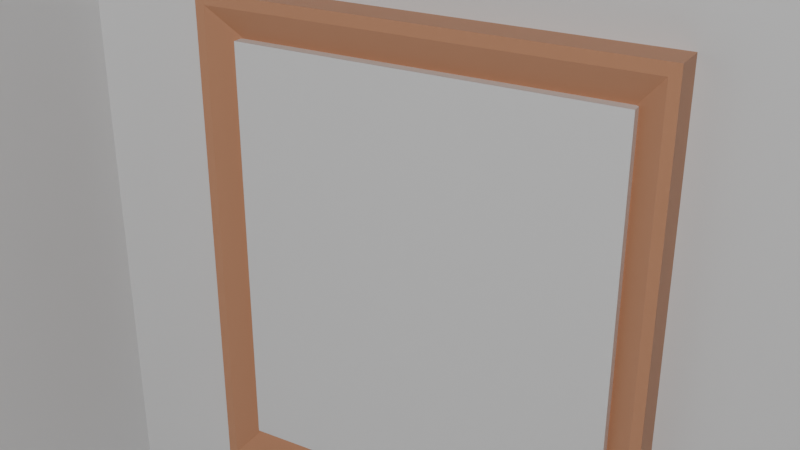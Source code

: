 # Source: colored_window.blend  (saved by Blender 4.0.36; exported with 4.5.12 LTS)
import bpy
from mathutils import Matrix  # noqa: F401  (used for matrix-valued properties, if any)

bpy.ops.wm.read_factory_settings(use_empty=True)
scene = bpy.context.scene
scene.name = 'Scene'

# ---- collections
col_collection = bpy.data.collections.new('Collection'); scene.collection.children.link(col_collection)
col_window = bpy.data.collections.new('Window'); scene.collection.children.link(col_window)

# ---- materials (node trees are filled in below, after node groups)
mat_material = bpy.data.materials.new('Material')
mat_material.alpha_threshold = 0.0
mat_material.use_transparent_shadow = False
mat_material.roughness = 0.5
mat_material.line_color = (0.0, 0.0, 0.0, 1.0)
mat_windows = bpy.data.materials.new('windows')
mat_windows.use_transparent_shadow = False
mat_glass = bpy.data.materials.new('Glass')
mat_glass.use_transparent_shadow = False
mat_glass.use_raytrace_refraction = True
mat_glass.use_screen_refraction = True
mat_glass.thickness_mode = 'SLAB'

# ---- material node trees
mat_material.use_nodes = True; mat_material.node_tree.nodes.clear()
_N = mat_material.node_tree.nodes; _L = mat_material.node_tree.links
n0 = _N.new('ShaderNodeOutputMaterial'); n0.name = 'Material Output'; n0.location = (300, 300)
n1 = _N.new('ShaderNodeBsdfPrincipled'); n1.name = 'Principled BSDF'; n1.location = (10, 300)
n1.inputs[3].default_value = 1.45
_L.new(n1.outputs[0], n0.inputs[0])
n0.is_active_output = True
mat_windows.use_nodes = True; mat_windows.node_tree.nodes.clear()
_N = mat_windows.node_tree.nodes; _L = mat_windows.node_tree.links
n0 = _N.new('ShaderNodeBsdfPrincipled'); n0.name = 'Principled BSDF'; n0.location = (10, 300)
n0.inputs[0].default_value = (0.5776, 0.2747, 0.15, 1.0)
n0.inputs[3].default_value = 1.45
n1 = _N.new('ShaderNodeOutputMaterial'); n1.name = 'Material Output'; n1.location = (300, 300)
_L.new(n0.outputs[0], n1.inputs[0])
n1.is_active_output = True
mat_glass.use_nodes = True; mat_glass.node_tree.nodes.clear()
_N = mat_glass.node_tree.nodes; _L = mat_glass.node_tree.links
n0 = _N.new('ShaderNodeBsdfPrincipled'); n0.name = 'Principled BSDF'; n0.location = (10, 300)
n0.inputs[3].default_value = 1.45
n0.inputs[18].default_value = 1.0
n1 = _N.new('ShaderNodeOutputMaterial'); n1.name = 'Material Output'; n1.location = (300, 300)
n2 = _N.new('ShaderNodeValue'); n2.name = 'Value'; n2.location = (300, 140)
n2.outputs[0].default_value = 0.0
_L.new(n0.outputs[0], n1.inputs[0])
_L.new(n2.outputs[0], n1.inputs[3])
n1.is_active_output = True

# ---- world
world_world = bpy.data.worlds.new('World'); scene.world = world_world
world_world.use_nodes = True; world_world.node_tree.nodes.clear()
_N = world_world.node_tree.nodes; _L = world_world.node_tree.links
n0 = _N.new('ShaderNodeOutputWorld'); n0.name = 'World Output'; n0.location = (300, 300)
n1 = _N.new('ShaderNodeBackground'); n1.name = 'Background'; n1.location = (10, 300)
n1.inputs[0].default_value = (0.05088, 0.05088, 0.05088, 1.0)
_L.new(n1.outputs[0], n0.inputs[0])
n0.is_active_output = True
world_world.color = (0.05088, 0.05088, 0.05088)
world_world.use_sun_shadow = False
world_world.sun_shadow_jitter_overblur = 0.0

# ---- cameras
cam_camera = bpy.data.cameras.new('Camera')
cam_camera.clip_end = 100.0
cam_camera.ortho_scale = 7.314

# ---- lights
light_light = bpy.data.lights.new('Light', 'POINT')
light_light.transmission_factor = 0.0
light_light.use_soft_falloff = False
light_light.energy = 1000.0
light_light.shadow_soft_size = 0.1
light_light.shadow_maximum_resolution = 0.006
light_light.use_absolute_resolution = True
light_point = bpy.data.lights.new('Point', 'POINT')
light_point.transmission_factor = 0.0
light_point.use_soft_falloff = False
light_point.shadow_maximum_resolution = 0.006
light_point.use_absolute_resolution = True

# ---- meshes
me_cube = bpy.data.meshes.new('Cube')
me_cube.from_pydata([(1.0, 1.0, 1.0), (1.0, 1.0, -1.0), (1.0, -1.0, 1.0), (1.0, -1.0, -1.0), (-1.0, 1.0, 1.0), (-1.0, 1.0, -1.0), (-1.0, -1.0, 1.0), (-1.0, -1.0, -1.0)], [], [(0, 4, 6, 2), (3, 2, 6, 7), (7, 6, 4, 5), (5, 1, 3, 7), (1, 0, 2, 3), (5, 4, 0, 1)])
_uv = me_cube.uv_layers.new(name='UVMap')
_uv.uv.foreach_set('vector', [0.625, 0.5, 0.875, 0.5, 0.875, 0.75, 0.625, 0.75, 0.375, 0.75, 0.625, 0.75, 0.625, 1.0, 0.375, 1.0, 0.375, 0.0, 0.625, 0.0, 0.625, 0.25, 0.375, 0.25, 0.125, 0.5, 0.375, 0.5, 0.375, 0.75, 0.125, 0.75, 0.375, 0.5, 0.625, 0.5, 0.625, 0.75, 0.375, 0.75, 0.375, 0.25, 0.625, 0.25, 0.625, 0.5, 0.375, 0.5])
me_cube.materials.append(mat_material)
me_cube.use_mirror_vertex_groups = False
me_cube.update()
me_mini_room_br = bpy.data.meshes.new('mini_room_BR')
me_mini_room_br.from_pydata([(-2.291, -1.909, 2.062), (-2.291, -1.909, 5.786), (-2.291, 2.291, 5.786), (-2.291, 2.291, 2.062), (1.909, 2.291, 5.786), (1.909, 2.291, 2.062), (-2.272, 2.253, 1.857), (1.909, 2.253, 1.857), (1.909, -1.909, 1.857), (-2.272, -1.909, 1.857), (-2.187, 2.168, 1.586), (1.909, 2.253, 2.062), (-2.272, -1.909, 2.062), (-1.909, -1.909, 2.419), (-1.909, 1.909, 2.419), (-1.909, 1.909, 5.786), (-1.909, -1.909, 5.786), (1.909, 1.909, 2.419), (1.909, 1.909, 5.786), (-1.89, 1.871, 2.214), (-1.89, -1.909, 2.214), (1.909, -1.909, 2.214), (1.909, 1.871, 2.214), (1.909, 1.871, 2.419), (-1.89, 1.871, 2.419), (-1.89, -1.909, 2.419), (0.5869, 1.502, 2.495), (0.5869, 1.502, 2.577), (0.5869, 1.564, 2.577), (0.5869, 1.564, 2.495), (1.617, 1.564, 2.495), (1.617, 1.564, 2.577), (1.683, 1.564, 2.577), (1.683, 1.564, 2.495), (1.683, -0.4086, 2.495), (1.683, -0.4086, 2.577), (1.683, -0.4701, 2.577), (1.683, -0.4701, 2.495), (0.6487, -0.4701, 2.495), (0.6487, -0.4701, 2.577), (0.5869, -0.4701, 2.577), (0.5869, -0.4701, 2.495), (1.683, 1.564, 2.262), (1.617, 1.564, 2.262), (1.637, 1.423, 2.577), (1.637, 1.48, 2.577), (1.637, 1.48, 2.67), (1.637, 1.423, 2.67), (0.6322, 1.423, 2.577), (0.6322, 1.48, 2.577), (1.683, 1.564, 3.126), (1.637, 1.48, 3.126), (1.637, -0.3289, 2.577), (1.637, -0.3858, 2.577), (0.6891, -0.3858, 2.577), (0.6322, -0.3858, 2.577), (1.577, 1.48, 3.126), (1.617, 1.564, 3.126), (0.6487, 1.564, 2.577), (0.5869, 1.564, 3.126), (0.6487, 1.564, 3.126), (0.6322, 1.48, 3.126), (1.577, 1.48, 2.577), (1.66, 0.7526, 2.678), (1.66, 0.7526, 2.678), (1.654, 0.7526, 2.665), (1.654, 0.7526, 2.577), (1.66, 0.7526, 2.577), (1.637, 0.7526, 2.577), (1.637, 1.047, 2.577), (1.654, 1.047, 2.577), (0.6322, 1.047, 2.67), (0.6322, 1.047, 2.577), (0.6322, 1.058, 2.577), (0.6322, 1.058, 2.67), (0.6891, 1.48, 2.577), (0.6322, 1.48, 2.67), (0.6891, 1.48, 2.67), (0.6322, 1.423, 2.67), (0.6891, 1.423, 2.67), (0.6891, 1.047, 2.67), (1.683, 1.093, 2.577), (1.683, 1.502, 2.577), (0.6322, 0.7526, 2.577), (0.5869, 1.093, 2.577), (0.5869, 0.7711, 2.577), (1.654, -0.3595, 2.577), (1.654, -0.3595, 2.665), (1.617, 1.502, 2.495), (1.683, 1.502, 2.495), (1.683, 1.093, 2.495), (1.617, 1.093, 2.495), (0.5869, 0.7711, 2.495), (0.5869, 1.093, 2.495), (0.5869, -0.4086, 2.495), (0.5869, -0.4086, 2.577), (0.6151, 0.7526, 2.577), (0.6151, -0.3595, 2.577), (0.6151, -0.3595, 2.665), (0.6151, 0.7526, 2.665), (0.6322, -0.3289, 2.577), (0.6151, 1.047, 2.577), (0.6092, 1.058, 2.577), (1.683, 0.7711, 2.577), (1.683, 0.7711, 2.495), (1.617, 0.7711, 2.495), (0.6092, 0.7526, 2.678), (0.6092, 0.7526, 2.678), (0.6464, 0.7526, 2.676), (1.623, 0.7526, 2.676), (1.598, 0.7526, 2.678), (0.6685, 0.7526, 2.678), (0.6464, -0.3595, 2.676), (1.623, -0.3595, 2.676), (1.637, -0.3858, 2.577), (0.6092, 0.7526, 2.577), (0.6322, -0.3858, 2.577), (1.637, 1.058, 2.577), (1.66, 1.058, 2.577), (0.6464, -0.4176, 2.577), (1.623, -0.4176, 2.577), (1.623, -0.4176, 2.665), (0.6464, -0.4176, 2.665), (0.6058, 0.7536, 2.577), (0.6027, 0.7566, 2.577), (0.6002, 0.7613, 2.577), (0.5986, 0.7672, 2.577), (0.5981, 0.7738, 2.577), (0.5981, 1.058, 2.577), (0.6062, 1.064, 2.577), (1.671, 0.7526, 2.682), (1.671, 0.7526, 2.678), (1.671, 0.7526, 2.577), (0.6322, 1.079, 2.577), (0.6322, 1.079, 2.67), (1.671, 1.079, 2.577), (1.598, 0.7526, 2.678), (1.637, 1.058, 2.67), (1.637, 1.079, 2.67), (1.637, 1.079, 2.577), (1.637, 1.047, 2.67), (0.6891, 1.058, 2.67), (1.671, 1.079, 2.682), (1.671, 1.058, 2.682), (1.671, 0.7738, 2.682), (0.6695, 1.058, 2.682), (0.6095, 1.058, 2.682), (0.6095, 0.7738, 2.682), (0.6695, 0.7738, 2.682), (0.5981, 0.7738, 2.678), (0.5981, 1.058, 2.678), (1.671, 1.079, 2.678), (0.6095, 1.079, 2.577), (1.66, 1.079, 2.678), (0.6891, 1.079, 2.67), (0.6095, 0.7526, 2.678), (1.338, 1.133, 2.659), (1.362, 1.177, 2.659), (1.362, 1.133, 2.668), (1.363, 1.153, 2.727), (1.364, 1.154, 2.727), (1.364, 1.155, 2.727), (1.001, 1.411, 2.687), (0.9074, 1.411, 2.687), (0.9074, 1.411, 2.695), (1.001, 1.411, 2.711), (0.9074, 1.133, 2.668), (0.9074, 1.175, 2.66), (0.9304, 1.133, 2.66), (0.9055, 1.374, 2.727), (0.9054, 1.373, 2.727), (0.9065, 1.374, 2.727), (0.8973, 1.392, 2.687), (0.8973, 1.392, 2.697), (1.135, 1.117, 2.687), (1.267, 1.117, 2.687), (1.267, 1.117, 2.711), (1.135, 1.117, 2.7), (1.001, 1.373, 2.743), (1.135, 1.363, 2.745), (1.001, 1.373, 2.743), (1.135, 1.383, 2.734), (1.135, 1.255, 2.656), (1.135, 1.272, 2.656), (1.001, 1.272, 2.656), (1.001, 1.255, 2.656), (1.362, 1.255, 2.656), (1.362, 1.272, 2.656), (1.308, 1.272, 2.656), (1.308, 1.255, 2.656), (1.227, 1.255, 2.656), (1.227, 1.272, 2.656), (0.9074, 1.352, 2.66), (1.001, 1.352, 2.66), (1.001, 1.394, 2.668), (0.9074, 1.394, 2.668), (1.001, 1.155, 2.743), (1.135, 1.145, 2.734), (1.001, 1.154, 2.743), (1.135, 1.164, 2.745), (0.9054, 1.155, 2.727), (0.9055, 1.154, 2.727), (1.135, 1.411, 2.687), (1.135, 1.411, 2.7), (1.135, 1.255, 2.761), (1.001, 1.255, 2.759), (1.001, 1.272, 2.759), (1.135, 1.272, 2.761), (1.001, 1.134, 2.668), (1.135, 1.134, 2.668), (1.135, 1.175, 2.66), (1.001, 1.175, 2.66), (1.362, 1.411, 2.687), (1.267, 1.411, 2.687), (1.267, 1.411, 2.711), (1.362, 1.411, 2.695), (0.8973, 1.272, 2.66), (0.8973, 1.255, 2.66), (0.9074, 1.255, 2.656), (0.9074, 1.272, 2.656), (1.362, 1.117, 2.695), (1.362, 1.117, 2.687), (1.372, 1.135, 2.687), (1.372, 1.135, 2.697), (0.9035, 1.272, 2.742), (0.9035, 1.255, 2.742), (0.8899, 1.255, 2.735), (0.8899, 1.272, 2.735), (1.267, 1.373, 2.743), (1.364, 1.374, 2.727), (1.364, 1.373, 2.727), (1.267, 1.373, 2.743), (1.267, 1.155, 2.743), (1.267, 1.154, 2.743), (1.362, 1.35, 2.659), (1.338, 1.394, 2.659), (1.362, 1.394, 2.668), (1.402, 1.272, 2.687), (1.402, 1.255, 2.687), (1.402, 1.255, 2.706), (1.402, 1.272, 2.706), (1.366, 1.255, 2.742), (1.366, 1.272, 2.742), (1.379, 1.272, 2.735), (1.379, 1.255, 2.735), (1.267, 1.255, 2.759), (1.267, 1.272, 2.759), (1.135, 1.353, 2.66), (1.135, 1.394, 2.668), (1.372, 1.255, 2.66), (1.372, 1.272, 2.66), (1.276, 1.134, 2.668), (1.267, 1.177, 2.659), (0.9074, 1.117, 2.687), (1.001, 1.117, 2.687), (1.001, 1.117, 2.711), (0.9074, 1.117, 2.695), (0.8669, 1.255, 2.687), (0.8669, 1.272, 2.687), (0.8669, 1.272, 2.706), (0.8669, 1.255, 2.706), (1.267, 1.351, 2.659), (1.258, 1.394, 2.668), (1.258, 1.134, 2.668), (1.276, 1.394, 2.668), (0.9304, 1.394, 2.66), (0.8973, 1.135, 2.697), (0.8973, 1.135, 2.687), (1.363, 1.374, 2.727), (0.9065, 1.153, 2.727), (1.372, 1.392, 2.697), (1.372, 1.392, 2.687), (0.6095, 1.079, 2.678), (1.671, 0.7738, 2.581), (1.671, 1.058, 2.581), (1.671, 1.058, 2.678), (1.671, 0.7738, 2.678), (1.653, -0.3775, 2.577), (1.648, -0.3937, 2.577), (1.641, -0.4065, 2.577), (1.633, -0.4148, 2.577), (0.6367, -0.4148, 2.577), (0.628, -0.4065, 2.577), (0.6211, -0.3937, 2.577), (0.6166, -0.3775, 2.577), (1.633, 0.7526, 2.676), (1.641, 0.7526, 2.674), (1.648, 0.7526, 2.671), (1.653, 0.7526, 2.668), (1.653, -0.3595, 2.668), (1.651, -0.3779, 2.668), (1.653, -0.3775, 2.665), (1.648, -0.3595, 2.671), (1.647, -0.3773, 2.671), (1.641, -0.3595, 2.674), (1.641, -0.3774, 2.673), (1.647, -0.3929, 2.668), (1.648, -0.3937, 2.665), (1.644, -0.3902, 2.671), (1.64, -0.3902, 2.672), (1.623, -0.3775, 2.676), (1.633, -0.378, 2.675), (1.633, -0.3595, 2.676), (1.623, -0.3937, 2.674), (1.633, -0.3929, 2.673), (1.623, -0.4065, 2.671), (1.633, -0.4036, 2.671), (1.64, -0.3981, 2.671), (1.633, -0.4148, 2.665), (1.633, -0.4114, 2.668), (1.623, -0.4148, 2.668), (1.641, -0.4065, 2.665), (1.641, -0.4036, 2.668), (0.6367, -0.3595, 2.676), (0.6364, -0.3779, 2.675), (0.6464, -0.3775, 2.676), (0.628, -0.3595, 2.674), (0.6284, -0.3773, 2.673), (0.6211, -0.3595, 2.671), (0.6227, -0.3774, 2.671), (0.6368, -0.3929, 2.673), (0.6464, -0.3937, 2.674), (0.6298, -0.3902, 2.672), (0.6256, -0.3902, 2.671), (0.6166, -0.3775, 2.665), (0.6185, -0.378, 2.668), (0.6166, -0.3595, 2.668), (0.6211, -0.3937, 2.665), (0.6226, -0.3929, 2.668), (0.628, -0.4065, 2.665), (0.6284, -0.4036, 2.668), (0.6298, -0.3981, 2.671), (0.6464, -0.4148, 2.668), (0.6365, -0.4114, 2.668), (0.6367, -0.4148, 2.665), (0.6464, -0.4065, 2.671), (0.6368, -0.4036, 2.671), (0.6166, 0.7526, 2.668), (0.6211, 0.7526, 2.671), (0.628, 0.7526, 2.674), (0.6367, 0.7526, 2.676), (1.577, -0.3858, 2.577), (1.663, 1.078, 2.679), (1.667, 1.075, 2.681), (1.671, 1.064, 2.682), (1.669, 1.07, 2.681), (0.6095, 1.064, 2.682), (0.6059, 1.065, 2.682), (0.606, 1.058, 2.682), (0.6095, 1.07, 2.681), (0.606, 1.07, 2.681), (0.6095, 1.075, 2.681), (0.606, 1.074, 2.68), (0.603, 1.064, 2.681), (0.6028, 1.058, 2.681), (0.6035, 1.069, 2.681), (0.6035, 1.072, 2.68), (0.606, 1.078, 2.678), (0.6059, 1.077, 2.679), (0.6095, 1.078, 2.679), (0.6028, 1.075, 2.678), (0.603, 1.074, 2.679), (0.6003, 1.07, 2.678), (0.6009, 1.07, 2.679), (0.6019, 1.069, 2.68), (0.5987, 1.058, 2.679), (0.5993, 1.064, 2.679), (0.5987, 1.064, 2.678), (0.6003, 1.058, 2.681), (0.6009, 1.064, 2.68), (0.5987, 1.064, 2.577), (0.6003, 1.07, 2.577), (0.6028, 1.075, 2.577), (0.606, 1.078, 2.577), (0.606, 0.7738, 2.682), (0.6059, 0.7671, 2.682), (0.6095, 0.7672, 2.682), (0.6028, 0.7738, 2.681), (0.603, 0.7673, 2.681), (0.6003, 0.7738, 2.681), (0.6009, 0.7673, 2.68), (0.606, 0.7616, 2.681), (0.6095, 0.7613, 2.681), (0.6035, 0.7626, 2.681), (0.6019, 0.7626, 2.68), (0.5987, 0.7672, 2.678), (0.5993, 0.767, 2.679), (0.5987, 0.7738, 2.679), (0.6003, 0.7613, 2.678), (0.6009, 0.7616, 2.679), (0.6028, 0.7566, 2.678), (0.603, 0.7577, 2.679), (0.6035, 0.7597, 2.68), (0.6095, 0.7536, 2.679), (0.6059, 0.7548, 2.679), (0.606, 0.7536, 2.678), (0.6095, 0.7566, 2.681), (0.606, 0.7577, 2.68), (1.671, 0.7672, 2.682), (1.669, 0.7613, 2.681), (1.664, 0.7536, 2.679), (1.667, 0.7566, 2.681), (1.608, 1.058, 2.682), (1.608, 1.064, 2.682), (1.606, 1.07, 2.681), (1.604, 1.075, 2.681), (1.601, 1.078, 2.679), (1.597, 1.079, 2.678), (1.601, 0.7536, 2.679), (1.604, 0.7566, 2.681), (1.606, 0.7613, 2.681), (1.608, 0.7672, 2.682), (1.608, 0.7738, 2.682), (1.671, 1.076, 2.682), (1.671, 1.075, 2.578), (1.671, 1.073, 2.681), (1.671, 1.07, 2.579), (1.671, 1.068, 2.68), (1.671, 1.066, 2.58), (1.671, 1.063, 2.679), (1.671, 1.062, 2.581), (1.671, 0.7695, 2.581), (1.671, 0.7653, 2.58), (1.671, 0.761, 2.579), (1.671, 0.7568, 2.578), (1.671, 0.7568, 2.681), (1.671, 0.761, 2.681), (1.671, 0.7653, 2.68), (1.671, 0.7695, 2.679), (0.6689, 1.079, 2.678), (1.381, 1.37, 2.687), (1.378, 1.371, 2.681), (1.368, 1.396, 2.681), (1.39, 1.343, 2.687), (1.387, 1.344, 2.681), (1.397, 1.313, 2.687), (1.393, 1.315, 2.681), (1.373, 1.372, 2.675), (1.362, 1.399, 2.675), (1.382, 1.344, 2.675), (1.389, 1.315, 2.675), (1.401, 1.255, 2.681), (1.398, 1.285, 2.681), (1.401, 1.283, 2.687), (1.397, 1.255, 2.675), (1.393, 1.285, 2.675), (1.39, 1.255, 2.67), (1.387, 1.286, 2.669), (1.382, 1.315, 2.669), (1.368, 1.283, 2.659), (1.378, 1.285, 2.664), (1.381, 1.255, 2.664), (1.362, 1.314, 2.659), (1.373, 1.315, 2.664), (1.354, 1.344, 2.658), (1.365, 1.344, 2.664), (1.375, 1.344, 2.669), (1.346, 1.398, 2.664), (1.356, 1.372, 2.664), (1.346, 1.372, 2.659), (1.354, 1.4, 2.669), (1.365, 1.372, 2.669), (0.888, 1.255, 2.664), (0.8917, 1.285, 2.664), (0.9014, 1.283, 2.659), (0.8795, 1.255, 2.67), (0.8826, 1.286, 2.669), (0.8728, 1.255, 2.675), (0.8759, 1.285, 2.675), (0.8966, 1.315, 2.664), (0.9073, 1.314, 2.659), (0.8869, 1.315, 2.669), (0.88, 1.315, 2.675), (0.8685, 1.283, 2.687), (0.8717, 1.285, 2.681), (0.8685, 1.255, 2.681), (0.8728, 1.313, 2.687), (0.8758, 1.315, 2.681), (0.8795, 1.343, 2.687), (0.8826, 1.343, 2.681), (0.8869, 1.344, 2.675), (0.9014, 1.396, 2.681), (0.8917, 1.371, 2.681), (0.888, 1.37, 2.687), (0.9073, 1.399, 2.675), (0.8966, 1.372, 2.675), (0.9146, 1.4, 2.669), (0.9036, 1.372, 2.669), (0.8939, 1.344, 2.669), (0.9226, 1.372, 2.659), (0.9127, 1.372, 2.664), (0.9226, 1.398, 2.664), (0.9146, 1.344, 2.659), (0.9036, 1.344, 2.664), (0.9014, 1.244, 2.659), (0.8917, 1.243, 2.664), (0.888, 1.272, 2.664), (0.9073, 1.214, 2.659), (0.8966, 1.213, 2.664), (0.9146, 1.183, 2.659), (0.9036, 1.184, 2.664), (0.8826, 1.242, 2.67), (0.8795, 1.272, 2.67), (0.8869, 1.212, 2.669), (0.8939, 1.183, 2.669), (0.9226, 1.13, 2.664), (0.9127, 1.156, 2.664), (0.9226, 1.155, 2.659), (0.9146, 1.128, 2.669), (0.9036, 1.155, 2.669), (0.9073, 1.128, 2.675), (0.8966, 1.156, 2.675), (0.8869, 1.184, 2.675), (0.888, 1.157, 2.687), (0.8917, 1.157, 2.681), (0.9014, 1.131, 2.681), (0.8795, 1.184, 2.687), (0.8826, 1.184, 2.681), (0.8728, 1.214, 2.687), (0.8759, 1.213, 2.681), (0.88, 1.212, 2.675), (0.8685, 1.272, 2.681), (0.8717, 1.243, 2.681), (0.8685, 1.245, 2.687), (0.8728, 1.272, 2.675), (0.8758, 1.242, 2.675), (1.381, 1.272, 2.664), (1.378, 1.243, 2.664), (1.368, 1.244, 2.659), (1.39, 1.272, 2.67), (1.387, 1.242, 2.669), (1.397, 1.272, 2.675), (1.393, 1.242, 2.675), (1.373, 1.213, 2.664), (1.362, 1.214, 2.659), (1.382, 1.212, 2.669), (1.389, 1.212, 2.675), (1.401, 1.245, 2.687), (1.398, 1.243, 2.681), (1.401, 1.272, 2.681), (1.397, 1.214, 2.687), (1.393, 1.213, 2.681), (1.39, 1.184, 2.687), (1.387, 1.184, 2.681), (1.382, 1.184, 2.675), (1.368, 1.131, 2.681), (1.378, 1.157, 2.681), (1.381, 1.157, 2.687), (1.362, 1.128, 2.675), (1.373, 1.156, 2.675), (1.354, 1.128, 2.669), (1.365, 1.155, 2.669), (1.375, 1.183, 2.669), (1.346, 1.155, 2.659), (1.356, 1.156, 2.664), (1.346, 1.129, 2.664), (1.354, 1.183, 2.658), (1.365, 1.183, 2.664), (0.8829, 1.272, 2.73), (0.8839, 1.244, 2.729), (0.8901, 1.245, 2.734), (0.8764, 1.272, 2.724), (0.878, 1.243, 2.723), (0.8713, 1.272, 2.718), (0.8737, 1.243, 2.717), (0.8861, 1.216, 2.727), (0.892, 1.218, 2.733), (0.8807, 1.215, 2.722), (0.8769, 1.214, 2.716), (0.8685, 1.245, 2.704), (0.8709, 1.243, 2.711), (0.8681, 1.272, 2.711), (0.8728, 1.214, 2.703), (0.8745, 1.214, 2.709), (0.8795, 1.184, 2.701), (0.8806, 1.186, 2.708), (0.8824, 1.187, 2.714), (0.8979, 1.136, 2.703), (0.8889, 1.16, 2.705), (0.888, 1.157, 2.699), (0.8992, 1.139, 2.71), (0.8903, 1.163, 2.712), (0.9012, 1.143, 2.716), (0.8929, 1.165, 2.718), (0.8856, 1.189, 2.72), (0.9007, 1.169, 2.729), (0.8966, 1.168, 2.724), (0.9038, 1.148, 2.722), (0.8957, 1.191, 2.731), (0.8903, 1.19, 2.726), (0.8901, 1.282, 2.734), (0.8839, 1.284, 2.729), (0.8829, 1.255, 2.73), (0.892, 1.31, 2.733), (0.8861, 1.311, 2.727), (0.8957, 1.336, 2.731), (0.8904, 1.337, 2.726), (0.878, 1.285, 2.723), (0.8764, 1.255, 2.724), (0.8807, 1.313, 2.722), (0.8856, 1.339, 2.72), (0.9038, 1.38, 2.722), (0.8967, 1.359, 2.724), (0.9007, 1.358, 2.729), (0.9012, 1.385, 2.716), (0.8929, 1.362, 2.718), (0.8992, 1.389, 2.71), (0.8903, 1.365, 2.712), (0.8824, 1.34, 2.714), (0.888, 1.371, 2.699), (0.8889, 1.367, 2.705), (0.8979, 1.391, 2.703), (0.8795, 1.343, 2.701), (0.8806, 1.342, 2.708), (0.8728, 1.313, 2.703), (0.8746, 1.314, 2.709), (0.8769, 1.313, 2.716), (0.8681, 1.255, 2.711), (0.8709, 1.285, 2.711), (0.8685, 1.283, 2.704), (0.8713, 1.255, 2.718), (0.8736, 1.285, 2.717), (1.371, 1.391, 2.703), (1.38, 1.367, 2.705), (1.381, 1.371, 2.699), (1.37, 1.389, 2.71), (1.379, 1.365, 2.712), (1.368, 1.385, 2.716), (1.376, 1.362, 2.718), (1.389, 1.341, 2.707), (1.39, 1.343, 2.701), (1.387, 1.34, 2.714), (1.384, 1.339, 2.72), (1.369, 1.358, 2.729), (1.373, 1.36, 2.724), (1.366, 1.38, 2.722), (1.374, 1.336, 2.731), (1.379, 1.337, 2.726), (1.377, 1.31, 2.733), (1.383, 1.311, 2.727), (1.389, 1.313, 2.722), (1.386, 1.255, 2.73), (1.385, 1.284, 2.729), (1.379, 1.282, 2.734), (1.393, 1.255, 2.724), (1.391, 1.285, 2.723), (1.398, 1.255, 2.718), (1.396, 1.285, 2.717), (1.393, 1.313, 2.716), (1.401, 1.283, 2.704), (1.399, 1.284, 2.711), (1.401, 1.255, 2.711), (1.397, 1.313, 2.703), (1.395, 1.314, 2.709), (1.381, 1.157, 2.699), (1.381, 1.16, 2.705), (1.371, 1.136, 2.703), (1.39, 1.184, 2.701), (1.389, 1.186, 2.707), (1.397, 1.214, 2.703), (1.395, 1.214, 2.709), (1.379, 1.163, 2.712), (1.37, 1.139, 2.71), (1.387, 1.187, 2.714), (1.393, 1.214, 2.716), (1.401, 1.272, 2.711), (1.398, 1.243, 2.711), (1.401, 1.245, 2.704), (1.398, 1.272, 2.718), (1.396, 1.243, 2.717), (1.393, 1.272, 2.724), (1.391, 1.243, 2.723), (1.389, 1.215, 2.722), (1.379, 1.245, 2.734), (1.385, 1.244, 2.729), (1.386, 1.272, 2.73), (1.377, 1.218, 2.733), (1.383, 1.216, 2.727), (1.374, 1.191, 2.731), (1.379, 1.191, 2.726), (1.384, 1.189, 2.72), (1.366, 1.148, 2.722), (1.373, 1.168, 2.724), (1.369, 1.169, 2.729), (1.368, 1.143, 2.716), (1.376, 1.165, 2.718), (1.362, 1.408, 2.681), (1.362, 1.399, 2.675), (1.362, 1.386, 2.669), (1.362, 1.369, 2.664), (1.362, 1.283, 2.657), (1.362, 1.314, 2.659), (1.362, 1.344, 2.661), (1.362, 1.372, 2.664), (0.9074, 1.283, 2.657), (0.9074, 1.314, 2.659), (0.9074, 1.344, 2.661), (0.9074, 1.372, 2.664), (0.9074, 1.408, 2.681), (0.9074, 1.4, 2.675), (0.9074, 1.387, 2.669), (0.9074, 1.37, 2.664), (0.9074, 1.244, 2.657), (0.9074, 1.214, 2.659), (0.9074, 1.183, 2.661), (0.9074, 1.155, 2.664), (0.9074, 1.12, 2.681), (0.9074, 1.128, 2.675), (0.9074, 1.141, 2.669), (0.9074, 1.157, 2.664), (1.362, 1.244, 2.657), (1.362, 1.214, 2.659), (1.362, 1.183, 2.661), (1.362, 1.155, 2.664), (1.362, 1.12, 2.681), (1.362, 1.128, 2.675), (1.362, 1.142, 2.669), (1.362, 1.158, 2.664), (0.9036, 1.245, 2.742), (0.9039, 1.218, 2.739), (0.9043, 1.192, 2.736), (0.9049, 1.17, 2.732), (0.9073, 1.119, 2.701), (0.907, 1.124, 2.708), (0.9066, 1.133, 2.715), (0.906, 1.143, 2.722), (0.9036, 1.282, 2.742), (0.9039, 1.31, 2.739), (0.9043, 1.336, 2.736), (0.9049, 1.358, 2.732), (0.9073, 1.409, 2.701), (0.907, 1.403, 2.708), (0.9066, 1.395, 2.715), (0.906, 1.384, 2.722), (1.362, 1.409, 2.701), (1.362, 1.403, 2.708), (1.363, 1.395, 2.715), (1.363, 1.384, 2.721), (1.366, 1.282, 2.742), (1.365, 1.31, 2.739), (1.365, 1.336, 2.736), (1.364, 1.358, 2.732), (1.362, 1.119, 2.701), (1.362, 1.124, 2.708), (1.363, 1.133, 2.715), (1.363, 1.143, 2.721), (1.366, 1.245, 2.742), (1.365, 1.218, 2.739), (1.365, 1.192, 2.736), (1.364, 1.17, 2.732), (1.228, 1.283, 2.657), (1.306, 1.283, 2.657), (1.233, 1.314, 2.659), (1.302, 1.314, 2.659), (1.24, 1.344, 2.661), (1.295, 1.344, 2.661), (1.248, 1.372, 2.664), (1.286, 1.372, 2.664), (1.306, 1.244, 2.657), (1.228, 1.244, 2.657), (1.302, 1.214, 2.659), (1.233, 1.214, 2.659), (1.295, 1.183, 2.661), (1.24, 1.183, 2.661), (1.286, 1.156, 2.664), (1.248, 1.156, 2.664), (1.267, 1.408, 2.681), (1.267, 1.399, 2.675), (1.267, 1.386, 2.669), (1.267, 1.369, 2.664), (1.267, 1.12, 2.681), (1.267, 1.128, 2.675), (1.267, 1.142, 2.669), (1.267, 1.158, 2.664), (1.267, 1.282, 2.758), (1.267, 1.31, 2.756), (1.267, 1.336, 2.753), (1.267, 1.358, 2.748), (1.267, 1.409, 2.717), (1.267, 1.403, 2.724), (1.267, 1.395, 2.731), (1.267, 1.385, 2.738), (1.267, 1.119, 2.717), (1.267, 1.124, 2.724), (1.267, 1.132, 2.731), (1.267, 1.143, 2.738), (1.267, 1.245, 2.758), (1.267, 1.218, 2.756), (1.267, 1.192, 2.753), (1.267, 1.17, 2.748), (1.135, 1.408, 2.681), (1.001, 1.408, 2.681), (1.135, 1.4, 2.675), (1.001, 1.4, 2.675), (1.135, 1.387, 2.669), (1.001, 1.387, 2.669), (1.135, 1.371, 2.664), (1.001, 1.37, 2.664), (1.001, 1.283, 2.657), (1.135, 1.283, 2.657), (1.001, 1.314, 2.659), (1.135, 1.314, 2.659), (1.001, 1.344, 2.661), (1.135, 1.344, 2.661), (1.001, 1.372, 2.664), (1.135, 1.372, 2.664), (1.135, 1.244, 2.657), (1.001, 1.244, 2.657), (1.135, 1.214, 2.659), (1.001, 1.214, 2.659), (1.135, 1.183, 2.661), (1.001, 1.183, 2.661), (1.135, 1.156, 2.664), (1.001, 1.156, 2.664), (1.001, 1.12, 2.681), (1.135, 1.12, 2.681), (1.001, 1.128, 2.675), (1.135, 1.128, 2.675), (1.001, 1.141, 2.669), (1.135, 1.141, 2.669), (1.001, 1.157, 2.664), (1.135, 1.157, 2.664), (1.135, 1.282, 2.761), (1.001, 1.282, 2.758), (1.135, 1.308, 2.758), (1.001, 1.31, 2.756), (1.135, 1.332, 2.755), (1.001, 1.336, 2.753), (1.135, 1.351, 2.75), (1.001, 1.358, 2.748), (1.001, 1.409, 2.717), (1.135, 1.409, 2.706), (1.001, 1.403, 2.724), (1.135, 1.405, 2.713), (1.001, 1.395, 2.731), (1.135, 1.399, 2.721), (1.001, 1.385, 2.738), (1.135, 1.391, 2.728), (1.135, 1.118, 2.706), (1.001, 1.119, 2.717), (1.135, 1.122, 2.713), (1.001, 1.124, 2.724), (1.135, 1.128, 2.721), (1.001, 1.132, 2.731), (1.135, 1.136, 2.728), (1.001, 1.143, 2.738), (1.001, 1.245, 2.758), (1.135, 1.246, 2.761), (1.001, 1.218, 2.756), (1.135, 1.22, 2.758), (1.001, 1.192, 2.753), (1.135, 1.196, 2.755), (1.001, 1.17, 2.748), (1.135, 1.177, 2.75), (1.577, 1.079, 2.67), (0.6695, 0.7672, 2.682), (0.6694, 0.7613, 2.681), (0.6692, 0.7566, 2.681), (0.6691, 0.7536, 2.679), (0.6689, 0.7526, 2.678), (0.6691, 1.078, 2.679), (0.6692, 1.075, 2.681), (0.6694, 1.07, 2.681), (0.6695, 1.064, 2.682), (1.577, 1.058, 2.67), (1.577, 1.047, 2.67), (0.6487, 1.093, 2.495), (0.6487, 0.7711, 2.495), (0.6487, 1.502, 2.495), (1.577, 1.423, 2.67), (1.577, 1.48, 2.67), (0.6891, 1.48, 3.126), (1.617, -0.4701, 2.577), (0.6487, -0.4086, 2.495), (1.617, -0.4086, 2.495), (1.617, -0.4701, 2.495), (0.6487, 1.564, 2.495), (0.6487, 1.502, 2.262), (0.6487, 1.564, 2.262), (1.617, 1.502, 2.262), (1.683, 1.502, 2.262), (1.617, -0.4086, 2.262), (1.617, -0.4701, 2.262), (1.683, -0.4086, 2.262), (1.683, -0.4701, 2.262), (0.5869, -0.4086, 2.262), (0.6487, -0.4086, 2.262), (0.6487, -0.4701, 2.262), (0.5869, -0.4701, 2.262), (0.5869, 1.564, 2.262), (0.5869, 1.502, 2.262), (3.973, -0.2563, 3.959), (3.973, -0.2563, 4.0), (3.973, 0.2563, 4.0), (3.973, 0.2563, 3.959), (4.028, 0.2563, 4.0), (4.028, 0.2563, 3.959), (4.028, -0.2563, 4.0), (4.028, -0.2563, 3.959), (4.927, -0.2563, 3.959), (4.927, -0.2563, 4.0), (3.973, 0.2563, 2.0), (4.028, 0.2563, 2.0), (4.028, -0.2563, 2.0), (3.973, -0.2563, 2.0), (4.927, 0.2563, 3.959), (4.927, 0.2563, 4.0), (3.973, -0.2563, 1.999), (3.973, -0.2563, 2.04), (3.973, 0.2563, 2.04), (3.973, 0.2563, 1.999), (4.028, 0.2563, 2.04), (4.028, 0.2563, 1.999), (4.028, -0.2563, 2.04), (4.028, -0.2563, 1.999), (4.927, -0.2563, 1.999), (4.927, -0.2563, 2.04), (4.927, 0.2563, 1.999), (4.927, 0.2563, 2.04), (3.973, -0.2563, 3.023), (3.973, -0.2563, 3.063), (3.973, 0.2563, 3.063), (3.973, 0.2563, 3.023), (4.028, 0.2563, 3.063), (4.028, 0.2563, 3.023), (4.028, -0.2563, 3.063), (4.028, -0.2563, 3.023), (4.927, -0.2563, 3.023), (4.927, -0.2563, 3.063), (4.927, 0.2563, 3.023), (4.927, 0.2563, 3.063), (3.973, -0.2563, 3.483), (3.973, -0.2563, 3.523), (3.973, 0.2563, 3.523), (3.973, 0.2563, 3.483), (4.028, 0.2563, 3.523), (4.028, 0.2563, 3.483), (4.028, -0.2563, 3.523), (4.028, -0.2563, 3.483), (4.927, -0.2563, 3.483), (4.927, -0.2563, 3.523), (4.927, 0.2563, 3.483), (4.927, 0.2563, 3.523), (3.973, -0.2563, 2.523), (3.973, -0.2563, 2.564), (3.973, 0.2563, 2.564), (3.973, 0.2563, 2.523), (4.028, 0.2563, 2.564), (4.028, 0.2563, 2.523), (4.028, -0.2563, 2.564), (4.028, -0.2563, 2.523), (4.927, -0.2563, 2.523), (4.927, -0.2563, 2.564), (4.927, 0.2563, 2.523), (4.927, 0.2563, 2.564), (4.273, -0.2563, 2.0), (4.273, -0.2563, 4.0), (4.273, 0.2563, 4.0), (4.273, 0.2563, 2.0), (4.328, 0.2563, 4.0), (4.328, 0.2563, 2.0), (4.328, -0.2563, 4.0), (4.328, -0.2563, 2.0), (4.572, -0.2563, 2.0), (4.572, -0.2563, 4.0), (4.572, 0.2563, 4.0), (4.572, 0.2563, 2.0), (4.627, 0.2563, 4.0), (4.627, 0.2563, 2.0), (4.627, -0.2563, 4.0), (4.627, -0.2563, 2.0), (4.873, -0.2563, 2.0), (4.873, -0.2563, 4.0), (4.873, 0.2563, 4.0), (4.873, 0.2563, 2.0), (4.928, 0.2563, 4.0), (4.928, 0.2563, 2.0), (4.928, -0.2563, 4.0), (4.928, -0.2563, 2.0), (5.205, -0.2563, 2.938), (5.205, -0.2563, 2.978), (5.205, 0.2563, 2.978), (5.205, 0.2563, 2.938), (5.26, 0.2563, 2.978), (5.26, 0.2563, 2.938), (5.26, -0.2563, 2.978), (5.26, -0.2563, 2.938), (6.159, -0.2563, 2.938), (6.159, -0.2563, 2.978), (5.26, -0.2563, 2.001), (5.205, -0.2563, 2.001), (5.26, 0.2563, 2.001), (5.205, 0.2563, 2.001), (6.159, 0.2563, 2.938), (6.159, 0.2563, 2.978), (5.205, -0.2563, 2.001), (5.205, -0.2563, 2.042), (5.205, 0.2563, 2.042), (5.205, 0.2563, 2.001), (5.26, 0.2563, 2.042), (5.26, 0.2563, 2.001), (5.26, -0.2563, 2.042), (5.26, -0.2563, 2.001), (6.159, -0.2563, 2.001), (6.159, -0.2563, 2.042), (6.159, 0.2563, 2.001), (6.159, 0.2563, 2.042), (5.205, -0.2563, 2.461), (5.205, -0.2563, 2.502), (5.205, 0.2563, 2.502), (5.205, 0.2563, 2.461), (5.26, 0.2563, 2.502), (5.26, 0.2563, 2.461), (5.26, -0.2563, 2.502), (5.26, -0.2563, 2.461), (6.159, -0.2563, 2.461), (6.159, -0.2563, 2.502), (6.159, 0.2563, 2.461), (6.159, 0.2563, 2.502), (5.505, -0.2563, 2.001), (5.505, -0.2563, 2.978), (5.505, 0.2563, 2.978), (5.505, 0.2563, 2.001), (5.56, 0.2563, 2.978), (5.56, 0.2563, 2.001), (5.56, -0.2563, 2.978), (5.56, -0.2563, 2.001), (5.805, -0.2563, 2.001), (5.805, -0.2563, 2.978), (5.805, 0.2563, 2.978), (5.805, 0.2563, 2.001), (5.86, 0.2563, 2.978), (5.86, 0.2563, 2.001), (5.86, -0.2563, 2.978), (5.86, -0.2563, 2.001), (6.105, -0.2563, 2.0), (6.105, -0.2563, 2.978), (6.105, 0.2563, 2.978), (6.105, 0.2563, 2.0), (6.16, 0.2563, 2.978), (6.16, 0.2563, 2.0), (6.16, -0.2563, 2.978), (6.16, -0.2563, 2.0), (5.26, 0.2563, 2.001), (5.205, 0.2563, 2.001), (5.205, -0.2563, 2.001), (5.26, -0.2563, 2.001)], [], [(0, 1, 2), (0, 2, 3), (3, 2, 4), (3, 4, 5), (6, 7, 8), (6, 8, 9), (6, 10, 7), (10, 11, 7), (9, 12, 6), (12, 10, 6), (10, 3, 5), (10, 5, 11), (12, 0, 3), (12, 3, 10), (13, 14, 15), (13, 15, 16), (14, 17, 18), (14, 18, 15), (19, 20, 21), (19, 21, 22), (19, 22, 23), (19, 23, 24), (20, 19, 24), (20, 24, 25), (24, 23, 17), (24, 17, 14), (25, 24, 14), (25, 14, 13), (1, 0, 13), (1, 13, 16), (2, 1, 16), (2, 16, 15), (4, 2, 15), (4, 15, 18), (7, 11, 23), (7, 23, 22), (8, 7, 22), (8, 22, 21), (9, 8, 21), (9, 21, 20), (12, 9, 20), (12, 20, 25), (11, 5, 17), (11, 17, 23), (0, 12, 25), (0, 25, 13), (5, 4, 18), (5, 18, 17), (26, 27, 28), (26, 28, 29), (30, 31, 32), (30, 32, 33), (34, 35, 36), (34, 36, 37), (38, 39, 40), (38, 40, 41), (30, 33, 42), (30, 42, 43), (44, 45, 46), (44, 46, 47), (48, 49, 28), (48, 28, 27), (45, 32, 50), (45, 50, 51), (52, 53, 36), (52, 36, 35), (54, 55, 40), (54, 40, 39), (56, 51, 50), (56, 50, 57), (58, 28, 59), (58, 59, 60), (28, 49, 61), (28, 61, 59), (62, 45, 51), (62, 51, 56), (63, 64, 65), (65, 66, 67), (65, 67, 63), (68, 69, 70), (68, 70, 66), (71, 72, 73), (71, 73, 74), (75, 49, 76), (75, 76, 77), (48, 72, 71), (48, 71, 78), (79, 78, 71), (79, 71, 80), (44, 69, 81), (44, 81, 82), (83, 72, 84), (83, 84, 85), (86, 66, 65), (86, 65, 87), (88, 89, 90), (88, 90, 91), (89, 82, 81), (89, 81, 90), (92, 85, 84), (92, 84, 93), (94, 95, 85), (94, 85, 92), (96, 97, 98), (96, 98, 99), (100, 83, 85), (100, 85, 95), (72, 83, 96), (72, 96, 101), (72, 101, 102), (72, 102, 73), (69, 68, 103), (69, 103, 81), (91, 90, 104), (91, 104, 105), (90, 81, 103), (90, 103, 104), (106, 107, 108), (108, 109, 64), (64, 63, 110), (111, 106, 108), (64, 110, 111), (108, 64, 111), (109, 108, 112), (109, 112, 113), (114, 53, 52), (52, 68, 66), (66, 86, 114), (52, 66, 114), (101, 96, 115), (101, 115, 102), (96, 83, 100), (100, 55, 116), (116, 97, 96), (100, 116, 96), (70, 69, 117), (70, 117, 118), (119, 120, 121), (119, 121, 122), (123, 124, 125), (125, 126, 127), (127, 128, 129), (123, 125, 127), (127, 129, 102), (123, 127, 102), (102, 115, 123), (131, 132, 130), (74, 73, 133), (74, 133, 134), (67, 118, 135), (67, 135, 132), (110, 63, 136), (117, 137, 138), (117, 138, 139), (69, 140, 137), (69, 137, 117), (66, 70, 118), (66, 118, 67), (80, 71, 74), (80, 74, 141), (115, 96, 99), (99, 107, 106), (99, 106, 115), (142, 143, 144), (144, 130, 142), (145, 146, 147), (145, 147, 148), (128, 127, 149), (128, 149, 150), (151, 142, 135), (133, 73, 102), (102, 129, 152), (102, 152, 133), (135, 139, 138), (138, 153, 151), (138, 151, 135), (141, 74, 134), (141, 134, 154), (118, 117, 139), (118, 139, 135), (115, 106, 155), (156, 157, 158), (159, 160, 161), (162, 163, 164), (162, 164, 165), (166, 167, 168), (169, 170, 171), (164, 163, 172), (164, 172, 173), (174, 175, 176), (174, 176, 177), (178, 179, 180), (179, 181, 180), (182, 183, 184), (182, 184, 185), (186, 187, 188), (186, 188, 189), (190, 191, 183), (190, 183, 182), (192, 193, 194), (192, 194, 195), (196, 197, 198), (197, 199, 198), (200, 196, 198), (200, 198, 201), (202, 162, 165), (202, 165, 203), (204, 205, 206), (204, 206, 207), (208, 209, 210), (208, 210, 211), (212, 213, 214), (212, 214, 215), (216, 217, 218), (216, 218, 219), (166, 208, 211), (166, 211, 167), (220, 221, 222), (220, 222, 223), (224, 225, 226), (224, 226, 227), (169, 178, 180), (169, 180, 170), (228, 229, 230), (228, 230, 231), (232, 161, 160), (232, 160, 233), (191, 190, 189), (191, 189, 188), (185, 184, 219), (185, 219, 218), (234, 235, 236), (237, 238, 239), (237, 239, 240), (175, 221, 220), (175, 220, 176), (205, 225, 224), (205, 224, 206), (241, 242, 243), (241, 243, 244), (241, 245, 246), (241, 246, 242), (193, 247, 248), (193, 248, 194), (249, 250, 187), (249, 187, 186), (251, 158, 157), (251, 157, 252), (253, 254, 255), (253, 255, 256), (257, 258, 259), (257, 259, 260), (247, 261, 262), (247, 262, 248), (209, 263, 252), (209, 252, 210), (179, 228, 181), (228, 231, 181), (197, 232, 199), (232, 233, 199), (213, 202, 203), (213, 203, 214), (254, 174, 177), (254, 177, 255), (245, 204, 207), (245, 207, 246), (264, 262, 261), (252, 263, 251), (195, 265, 192), (253, 256, 266), (253, 266, 267), (230, 229, 268), (201, 269, 200), (212, 215, 270), (212, 270, 271), (134, 133, 152), (134, 152, 272), (67, 132, 131), (67, 131, 63), (273, 274, 275), (273, 275, 276), (86, 277, 114), (277, 278, 114), (278, 279, 114), (279, 280, 114), (280, 120, 114), (119, 281, 116), (281, 282, 116), (282, 283, 116), (283, 284, 116), (284, 97, 116), (109, 285, 64), (285, 286, 64), (286, 287, 64), (287, 288, 64), (288, 65, 64), (87, 289, 290), (87, 290, 291), (289, 292, 293), (289, 293, 290), (292, 294, 295), (292, 295, 293), (291, 290, 296), (291, 296, 297), (290, 293, 298), (290, 298, 296), (293, 295, 299), (293, 299, 298), (113, 300, 301), (113, 301, 302), (300, 303, 304), (300, 304, 301), (303, 305, 306), (303, 306, 304), (302, 301, 295), (302, 295, 294), (301, 304, 299), (301, 299, 295), (304, 306, 307), (304, 307, 299), (121, 308, 309), (121, 309, 310), (308, 311, 312), (308, 312, 309), (311, 297, 296), (311, 296, 312), (310, 309, 306), (310, 306, 305), (309, 312, 307), (309, 307, 306), (312, 296, 298), (312, 298, 307), (298, 299, 307), (112, 313, 314), (112, 314, 315), (313, 316, 317), (313, 317, 314), (316, 318, 319), (316, 319, 317), (315, 314, 320), (315, 320, 321), (314, 317, 322), (314, 322, 320), (317, 319, 323), (317, 323, 322), (98, 324, 325), (98, 325, 326), (324, 327, 328), (324, 328, 325), (327, 329, 330), (327, 330, 328), (326, 325, 319), (326, 319, 318), (325, 328, 323), (325, 323, 319), (328, 330, 331), (328, 331, 323), (122, 332, 333), (122, 333, 334), (332, 335, 336), (332, 336, 333), (335, 321, 320), (335, 320, 336), (334, 333, 330), (334, 330, 329), (333, 336, 331), (333, 331, 330), (336, 320, 322), (336, 322, 331), (322, 323, 331), (99, 337, 107), (337, 338, 107), (338, 339, 107), (339, 340, 107), (340, 108, 107), (109, 113, 302), (109, 302, 285), (285, 302, 294), (285, 294, 286), (286, 294, 292), (286, 292, 287), (287, 292, 289), (287, 289, 288), (288, 289, 87), (288, 87, 65), (113, 112, 315), (113, 315, 300), (300, 315, 321), (300, 321, 303), (303, 321, 335), (303, 335, 305), (305, 335, 332), (305, 332, 310), (310, 332, 122), (310, 122, 121), (121, 120, 280), (121, 280, 308), (308, 280, 279), (308, 279, 311), (311, 279, 278), (311, 278, 297), (297, 278, 277), (297, 277, 291), (291, 277, 86), (291, 86, 87), (119, 122, 334), (119, 334, 281), (281, 334, 329), (281, 329, 282), (282, 329, 327), (282, 327, 283), (283, 327, 324), (283, 324, 284), (284, 324, 98), (284, 98, 97), (112, 108, 340), (112, 340, 313), (313, 340, 339), (313, 339, 316), (316, 339, 338), (316, 338, 318), (318, 338, 337), (318, 337, 326), (326, 337, 99), (326, 99, 98), (116, 55, 54), (341, 53, 114), (116, 54, 341), (120, 119, 116), (341, 114, 120), (341, 120, 116), (151, 153, 342), (151, 342, 343), (143, 142, 151), (344, 143, 151), (151, 343, 345), (345, 344, 151), (146, 346, 347), (146, 347, 348), (346, 349, 350), (346, 350, 347), (349, 351, 352), (349, 352, 350), (348, 347, 353), (348, 353, 354), (347, 350, 355), (347, 355, 353), (350, 352, 356), (350, 356, 355), (272, 357, 358), (272, 358, 359), (357, 360, 361), (357, 361, 358), (360, 362, 363), (360, 363, 361), (359, 358, 352), (359, 352, 351), (358, 361, 356), (358, 356, 352), (361, 363, 364), (361, 364, 356), (150, 365, 366), (150, 366, 367), (365, 368, 369), (365, 369, 366), (368, 354, 353), (368, 353, 369), (367, 366, 363), (367, 363, 362), (366, 369, 364), (366, 364, 363), (369, 353, 355), (369, 355, 364), (355, 356, 364), (128, 370, 129), (370, 371, 129), (371, 372, 129), (372, 373, 129), (373, 152, 129), (147, 374, 375), (147, 375, 376), (374, 377, 378), (374, 378, 375), (377, 379, 380), (377, 380, 378), (376, 375, 381), (376, 381, 382), (375, 378, 383), (375, 383, 381), (378, 380, 384), (378, 384, 383), (149, 385, 386), (149, 386, 387), (385, 388, 389), (385, 389, 386), (388, 390, 391), (388, 391, 389), (387, 386, 380), (387, 380, 379), (386, 389, 384), (386, 384, 380), (389, 391, 392), (389, 392, 384), (155, 393, 394), (155, 394, 395), (393, 396, 397), (393, 397, 394), (396, 382, 381), (396, 381, 397), (395, 394, 391), (395, 391, 390), (394, 397, 392), (394, 392, 391), (397, 381, 383), (397, 383, 392), (383, 384, 392), (130, 144, 398), (130, 398, 399), (63, 131, 130), (400, 63, 130), (130, 399, 401), (401, 400, 130), (147, 146, 348), (147, 348, 374), (374, 348, 354), (374, 354, 377), (377, 354, 368), (377, 368, 379), (379, 368, 365), (379, 365, 387), (387, 365, 150), (387, 150, 149), (128, 150, 367), (128, 367, 370), (370, 367, 362), (370, 362, 371), (371, 362, 360), (371, 360, 372), (372, 360, 357), (372, 357, 373), (373, 357, 272), (373, 272, 152), (402, 143, 344), (402, 344, 403), (403, 344, 345), (403, 345, 404), (404, 345, 343), (404, 343, 405), (405, 343, 342), (405, 342, 406), (406, 342, 153), (406, 153, 407), (115, 155, 395), (115, 395, 123), (123, 395, 390), (123, 390, 124), (124, 390, 388), (124, 388, 125), (125, 388, 385), (125, 385, 126), (126, 385, 149), (126, 149, 127), (136, 63, 400), (136, 400, 408), (408, 400, 401), (408, 401, 409), (409, 401, 399), (409, 399, 410), (410, 399, 398), (410, 398, 411), (411, 398, 144), (411, 144, 412), (135, 142, 413), (135, 413, 414), (414, 413, 415), (414, 415, 416), (416, 415, 417), (416, 417, 418), (418, 417, 419), (418, 419, 420), (420, 419, 275), (420, 275, 274), (274, 273, 421), (274, 421, 420), (420, 421, 422), (420, 422, 418), (418, 422, 423), (418, 423, 416), (416, 423, 424), (416, 424, 414), (414, 424, 132), (414, 132, 135), (142, 130, 425), (142, 425, 413), (413, 425, 426), (413, 426, 415), (415, 426, 427), (415, 427, 417), (417, 427, 428), (417, 428, 419), (419, 428, 276), (419, 276, 275), (273, 276, 428), (273, 428, 421), (421, 428, 427), (421, 427, 422), (422, 427, 426), (422, 426, 423), (423, 426, 425), (423, 425, 424), (424, 425, 130), (424, 130, 132), (154, 134, 272), (154, 272, 429), (271, 430, 431), (271, 431, 432), (430, 433, 434), (430, 434, 431), (433, 435, 436), (433, 436, 434), (432, 431, 437), (432, 437, 438), (431, 434, 439), (431, 439, 437), (434, 436, 440), (434, 440, 439), (238, 441, 442), (238, 442, 443), (441, 444, 445), (441, 445, 442), (444, 446, 447), (444, 447, 445), (443, 442, 436), (443, 436, 435), (442, 445, 440), (442, 440, 436), (445, 447, 448), (445, 448, 440), (249, 449, 450), (249, 450, 451), (449, 452, 453), (449, 453, 450), (452, 454, 455), (452, 455, 453), (451, 450, 447), (451, 447, 446), (450, 453, 448), (450, 448, 447), (453, 455, 456), (453, 456, 448), (235, 457, 458), (235, 458, 459), (457, 460, 461), (457, 461, 458), (460, 438, 437), (460, 437, 461), (459, 458, 455), (459, 455, 454), (458, 461, 456), (458, 456, 455), (461, 437, 439), (461, 439, 456), (439, 440, 448), (439, 448, 456), (217, 462, 463), (217, 463, 464), (462, 465, 466), (462, 466, 463), (465, 467, 468), (465, 468, 466), (464, 463, 469), (464, 469, 470), (463, 466, 471), (463, 471, 469), (466, 468, 472), (466, 472, 471), (257, 473, 474), (257, 474, 475), (473, 476, 477), (473, 477, 474), (476, 478, 479), (476, 479, 477), (475, 474, 468), (475, 468, 467), (474, 477, 472), (474, 472, 468), (477, 479, 480), (477, 480, 472), (172, 481, 482), (172, 482, 483), (481, 484, 485), (481, 485, 482), (484, 486, 487), (484, 487, 485), (483, 482, 479), (483, 479, 478), (482, 485, 480), (482, 480, 479), (485, 487, 488), (485, 488, 480), (265, 489, 490), (265, 490, 491), (489, 492, 493), (489, 493, 490), (492, 470, 469), (492, 469, 493), (491, 490, 487), (491, 487, 486), (490, 493, 488), (490, 488, 487), (493, 469, 471), (493, 471, 488), (471, 472, 480), (471, 480, 488), (216, 494, 495), (216, 495, 496), (494, 497, 498), (494, 498, 495), (497, 499, 500), (497, 500, 498), (496, 495, 501), (496, 501, 502), (495, 498, 503), (495, 503, 501), (498, 500, 504), (498, 504, 503), (168, 505, 506), (168, 506, 507), (505, 508, 509), (505, 509, 506), (508, 510, 511), (508, 511, 509), (507, 506, 500), (507, 500, 499), (506, 509, 504), (506, 504, 500), (509, 511, 512), (509, 512, 504), (267, 513, 514), (267, 514, 515), (513, 516, 517), (513, 517, 514), (516, 518, 519), (516, 519, 517), (515, 514, 511), (515, 511, 510), (514, 517, 512), (514, 512, 511), (517, 519, 520), (517, 520, 512), (258, 521, 522), (258, 522, 523), (521, 524, 525), (521, 525, 522), (524, 502, 501), (524, 501, 525), (523, 522, 519), (523, 519, 518), (522, 525, 520), (522, 520, 519), (525, 501, 503), (525, 503, 520), (503, 504, 512), (503, 512, 520), (250, 526, 527), (250, 527, 528), (526, 529, 530), (526, 530, 527), (529, 531, 532), (529, 532, 530), (528, 527, 533), (528, 533, 534), (527, 530, 535), (527, 535, 533), (530, 532, 536), (530, 536, 535), (237, 537, 538), (237, 538, 539), (537, 540, 541), (537, 541, 538), (540, 542, 543), (540, 543, 541), (539, 538, 532), (539, 532, 531), (538, 541, 536), (538, 536, 532), (541, 543, 544), (541, 544, 536), (222, 545, 546), (222, 546, 547), (545, 548, 549), (545, 549, 546), (548, 550, 551), (548, 551, 549), (547, 546, 543), (547, 543, 542), (546, 549, 544), (546, 544, 543), (549, 551, 552), (549, 552, 544), (156, 553, 554), (156, 554, 555), (553, 556, 557), (553, 557, 554), (556, 534, 533), (556, 533, 557), (555, 554, 551), (555, 551, 550), (554, 557, 552), (554, 552, 551), (557, 533, 535), (557, 535, 552), (535, 536, 544), (535, 544, 552), (227, 558, 559), (227, 559, 560), (558, 561, 562), (558, 562, 559), (561, 563, 564), (561, 564, 562), (560, 559, 565), (560, 565, 566), (559, 562, 567), (559, 567, 565), (562, 564, 568), (562, 568, 567), (259, 569, 570), (259, 570, 571), (569, 572, 573), (569, 573, 570), (572, 574, 575), (572, 575, 573), (571, 570, 564), (571, 564, 563), (570, 573, 568), (570, 568, 564), (573, 575, 576), (573, 576, 568), (266, 577, 578), (266, 578, 579), (577, 580, 581), (577, 581, 578), (580, 582, 583), (580, 583, 581), (579, 578, 575), (579, 575, 574), (578, 581, 576), (578, 576, 575), (581, 583, 584), (581, 584, 576), (269, 585, 586), (269, 586, 587), (585, 588, 589), (585, 589, 586), (588, 566, 565), (588, 565, 589), (587, 586, 583), (587, 583, 582), (586, 589, 584), (586, 584, 583), (589, 565, 567), (589, 567, 584), (567, 568, 576), (567, 576, 584), (226, 590, 591), (226, 591, 592), (590, 593, 594), (590, 594, 591), (593, 595, 596), (593, 596, 594), (592, 591, 597), (592, 597, 598), (591, 594, 599), (591, 599, 597), (594, 596, 600), (594, 600, 599), (171, 601, 602), (171, 602, 603), (601, 604, 605), (601, 605, 602), (604, 606, 607), (604, 607, 605), (603, 602, 596), (603, 596, 595), (602, 605, 600), (602, 600, 596), (605, 607, 608), (605, 608, 600), (173, 609, 610), (173, 610, 611), (609, 612, 613), (609, 613, 610), (612, 614, 615), (612, 615, 613), (611, 610, 607), (611, 607, 606), (610, 613, 608), (610, 608, 607), (613, 615, 616), (613, 616, 608), (260, 617, 618), (260, 618, 619), (617, 620, 621), (617, 621, 618), (620, 598, 597), (620, 597, 621), (619, 618, 615), (619, 615, 614), (618, 621, 616), (618, 616, 615), (621, 597, 599), (621, 599, 616), (599, 600, 608), (599, 608, 616), (270, 622, 623), (270, 623, 624), (622, 625, 626), (622, 626, 623), (625, 627, 628), (625, 628, 626), (624, 623, 629), (624, 629, 630), (623, 626, 631), (623, 631, 629), (626, 628, 632), (626, 632, 631), (268, 633, 634), (268, 634, 635), (633, 636, 637), (633, 637, 634), (636, 638, 639), (636, 639, 637), (635, 634, 628), (635, 628, 627), (634, 637, 632), (634, 632, 628), (637, 639, 640), (637, 640, 632), (244, 641, 642), (244, 642, 643), (641, 644, 645), (641, 645, 642), (644, 646, 647), (644, 647, 645), (643, 642, 639), (643, 639, 638), (642, 645, 640), (642, 640, 639), (645, 647, 648), (645, 648, 640), (239, 649, 650), (239, 650, 651), (649, 652, 653), (649, 653, 650), (652, 630, 629), (652, 629, 653), (651, 650, 647), (651, 647, 646), (650, 653, 648), (650, 648, 647), (653, 629, 631), (653, 631, 648), (631, 632, 640), (631, 640, 648), (223, 654, 655), (223, 655, 656), (654, 657, 658), (654, 658, 655), (657, 659, 660), (657, 660, 658), (656, 655, 661), (656, 661, 662), (655, 658, 663), (655, 663, 661), (658, 660, 664), (658, 664, 663), (240, 665, 666), (240, 666, 667), (665, 668, 669), (665, 669, 666), (668, 670, 671), (668, 671, 669), (667, 666, 660), (667, 660, 659), (666, 669, 664), (666, 664, 660), (669, 671, 672), (669, 672, 664), (243, 673, 674), (243, 674, 675), (673, 676, 677), (673, 677, 674), (676, 678, 679), (676, 679, 677), (675, 674, 671), (675, 671, 670), (674, 677, 672), (674, 672, 671), (677, 679, 680), (677, 680, 672), (159, 681, 682), (159, 682, 683), (681, 684, 685), (681, 685, 682), (684, 662, 661), (684, 661, 685), (683, 682, 679), (683, 679, 678), (682, 685, 680), (682, 680, 679), (685, 661, 663), (685, 663, 680), (663, 664, 672), (663, 672, 680), (212, 271, 432), (212, 432, 686), (686, 432, 687), (432, 438, 687), (687, 438, 460), (687, 460, 688), (688, 460, 457), (688, 457, 689), (689, 457, 235), (689, 235, 234), (249, 186, 690), (249, 690, 449), (449, 690, 452), (690, 691, 452), (452, 691, 692), (452, 692, 454), (454, 692, 693), (454, 693, 459), (459, 693, 236), (459, 236, 235), (218, 217, 464), (218, 464, 694), (694, 464, 470), (694, 470, 695), (695, 470, 696), (470, 492, 696), (696, 492, 489), (696, 489, 697), (697, 489, 265), (697, 265, 195), (172, 163, 698), (172, 698, 481), (481, 698, 699), (481, 699, 484), (484, 699, 486), (699, 700, 486), (486, 700, 701), (486, 701, 491), (491, 701, 192), (491, 192, 265), (216, 219, 702), (216, 702, 494), (494, 702, 703), (494, 703, 497), (497, 703, 499), (703, 704, 499), (499, 704, 705), (499, 705, 507), (507, 705, 166), (507, 166, 168), (253, 267, 515), (253, 515, 706), (706, 515, 510), (706, 510, 707), (707, 510, 708), (510, 508, 708), (708, 508, 505), (708, 505, 709), (709, 505, 168), (709, 168, 167), (187, 250, 528), (187, 528, 710), (710, 528, 711), (528, 534, 711), (711, 534, 556), (711, 556, 712), (712, 556, 553), (712, 553, 713), (713, 553, 156), (713, 156, 158), (222, 221, 714), (222, 714, 545), (545, 714, 548), (714, 715, 548), (548, 715, 716), (548, 716, 550), (550, 716, 717), (550, 717, 555), (555, 717, 157), (555, 157, 156), (224, 227, 560), (224, 560, 718), (718, 560, 566), (718, 566, 719), (719, 566, 588), (719, 588, 720), (720, 588, 585), (720, 585, 721), (721, 585, 201), (585, 269, 201), (266, 256, 722), (266, 722, 577), (577, 722, 723), (577, 723, 580), (580, 723, 724), (580, 724, 582), (582, 724, 725), (582, 725, 587), (587, 725, 269), (725, 200, 269), (226, 225, 726), (226, 726, 590), (590, 726, 727), (590, 727, 593), (593, 727, 728), (593, 728, 595), (595, 728, 729), (595, 729, 603), (603, 729, 171), (729, 169, 171), (164, 173, 611), (164, 611, 730), (730, 611, 606), (730, 606, 731), (731, 606, 604), (731, 604, 732), (732, 604, 601), (732, 601, 733), (733, 601, 170), (601, 171, 170), (270, 215, 734), (270, 734, 622), (622, 734, 735), (622, 735, 625), (625, 735, 736), (625, 736, 627), (627, 736, 737), (627, 737, 635), (635, 737, 268), (737, 230, 268), (241, 244, 643), (241, 643, 738), (738, 643, 638), (738, 638, 739), (739, 638, 636), (739, 636, 740), (740, 636, 633), (740, 633, 741), (741, 633, 229), (633, 268, 229), (220, 223, 656), (220, 656, 742), (742, 656, 662), (742, 662, 743), (743, 662, 684), (743, 684, 744), (744, 684, 681), (744, 681, 745), (745, 681, 161), (681, 159, 161), (243, 242, 746), (243, 746, 673), (673, 746, 747), (673, 747, 676), (676, 747, 748), (676, 748, 678), (678, 748, 749), (678, 749, 683), (683, 749, 159), (749, 160, 159), (189, 190, 750), (189, 750, 751), (751, 750, 752), (751, 752, 753), (753, 752, 754), (753, 754, 755), (755, 754, 756), (755, 756, 757), (757, 756, 262), (757, 262, 264), (191, 188, 758), (191, 758, 759), (759, 758, 760), (759, 760, 761), (761, 760, 762), (761, 762, 763), (763, 762, 764), (763, 764, 765), (765, 764, 251), (765, 251, 263), (258, 257, 475), (258, 475, 521), (521, 475, 467), (521, 467, 524), (524, 467, 465), (524, 465, 502), (502, 465, 462), (502, 462, 496), (496, 462, 217), (496, 217, 216), (213, 212, 686), (213, 686, 766), (766, 686, 687), (766, 687, 767), (767, 687, 688), (767, 688, 768), (768, 688, 689), (768, 689, 769), (769, 689, 234), (769, 234, 261), (186, 189, 751), (186, 751, 690), (690, 751, 753), (690, 753, 691), (691, 753, 755), (691, 755, 692), (692, 755, 757), (692, 757, 693), (693, 757, 264), (693, 264, 236), (238, 237, 539), (238, 539, 441), (441, 539, 531), (441, 531, 444), (444, 531, 529), (444, 529, 446), (446, 529, 526), (446, 526, 451), (451, 526, 250), (451, 250, 249), (188, 187, 710), (188, 710, 758), (758, 710, 711), (758, 711, 760), (760, 711, 712), (760, 712, 762), (762, 712, 713), (762, 713, 764), (764, 713, 158), (764, 158, 251), (221, 175, 770), (221, 770, 714), (714, 770, 771), (714, 771, 715), (715, 771, 772), (715, 772, 716), (716, 772, 773), (716, 773, 717), (717, 773, 252), (717, 252, 157), (260, 259, 571), (260, 571, 617), (617, 571, 563), (617, 563, 620), (620, 563, 561), (620, 561, 598), (598, 561, 558), (598, 558, 592), (592, 558, 227), (592, 227, 226), (245, 241, 738), (245, 738, 774), (774, 738, 739), (774, 739, 775), (775, 739, 740), (775, 740, 776), (776, 740, 741), (776, 741, 777), (777, 741, 229), (777, 229, 228), (215, 214, 778), (215, 778, 734), (734, 778, 779), (734, 779, 735), (735, 779, 780), (735, 780, 736), (736, 780, 781), (736, 781, 737), (737, 781, 231), (737, 231, 230), (240, 239, 651), (240, 651, 665), (665, 651, 646), (665, 646, 668), (668, 646, 644), (668, 644, 670), (670, 644, 641), (670, 641, 675), (675, 641, 244), (675, 244, 243), (176, 220, 742), (176, 742, 782), (782, 742, 743), (782, 743, 783), (783, 743, 744), (783, 744, 784), (784, 744, 745), (784, 745, 785), (785, 745, 161), (785, 161, 232), (242, 246, 786), (242, 786, 746), (746, 786, 787), (746, 787, 747), (747, 787, 788), (747, 788, 748), (748, 788, 789), (748, 789, 749), (749, 789, 233), (749, 233, 160), (239, 238, 443), (239, 443, 649), (649, 443, 435), (649, 435, 652), (652, 435, 433), (652, 433, 630), (630, 433, 430), (630, 430, 624), (624, 430, 271), (624, 271, 270), (237, 240, 667), (237, 667, 537), (537, 667, 659), (537, 659, 540), (540, 659, 657), (540, 657, 542), (542, 657, 654), (542, 654, 547), (547, 654, 223), (547, 223, 222), (259, 258, 523), (259, 523, 569), (569, 523, 518), (569, 518, 572), (572, 518, 516), (572, 516, 574), (574, 516, 513), (574, 513, 579), (579, 513, 267), (579, 267, 266), (257, 260, 619), (257, 619, 473), (473, 619, 614), (473, 614, 476), (476, 614, 612), (476, 612, 478), (478, 612, 609), (478, 609, 483), (483, 609, 173), (483, 173, 172), (162, 202, 790), (162, 790, 791), (791, 790, 792), (791, 792, 793), (793, 792, 794), (793, 794, 795), (795, 794, 796), (795, 796, 797), (797, 796, 247), (797, 247, 193), (182, 185, 798), (182, 798, 799), (799, 798, 800), (799, 800, 801), (801, 800, 802), (801, 802, 803), (803, 802, 804), (803, 804, 805), (805, 804, 194), (805, 194, 248), (184, 183, 806), (184, 806, 807), (807, 806, 808), (807, 808, 809), (809, 808, 810), (809, 810, 811), (811, 810, 812), (811, 812, 813), (813, 812, 209), (813, 209, 208), (174, 254, 814), (174, 814, 815), (815, 814, 816), (815, 816, 817), (817, 816, 818), (817, 818, 819), (819, 818, 820), (819, 820, 821), (821, 820, 211), (821, 211, 210), (205, 204, 822), (205, 822, 823), (823, 822, 824), (823, 824, 825), (825, 824, 826), (825, 826, 827), (827, 826, 828), (827, 828, 829), (829, 828, 179), (829, 179, 178), (203, 165, 830), (203, 830, 831), (831, 830, 832), (831, 832, 833), (833, 832, 834), (833, 834, 835), (835, 834, 836), (835, 836, 837), (837, 836, 180), (837, 180, 181), (255, 177, 838), (255, 838, 839), (839, 838, 840), (839, 840, 841), (841, 840, 842), (841, 842, 843), (843, 842, 844), (843, 844, 845), (845, 844, 197), (845, 197, 196), (207, 206, 846), (207, 846, 847), (847, 846, 848), (847, 848, 849), (849, 848, 850), (849, 850, 851), (851, 850, 852), (851, 852, 853), (853, 852, 198), (853, 198, 199), (202, 213, 766), (202, 766, 790), (790, 766, 767), (790, 767, 792), (792, 767, 768), (792, 768, 794), (794, 768, 769), (794, 769, 796), (796, 769, 261), (796, 261, 247), (190, 182, 799), (190, 799, 750), (750, 799, 801), (750, 801, 752), (752, 801, 803), (752, 803, 754), (754, 803, 805), (754, 805, 756), (756, 805, 248), (756, 248, 262), (183, 191, 759), (183, 759, 806), (806, 759, 761), (806, 761, 808), (808, 761, 763), (808, 763, 810), (810, 763, 765), (810, 765, 812), (812, 765, 263), (812, 263, 209), (175, 174, 815), (175, 815, 770), (770, 815, 817), (770, 817, 771), (771, 817, 819), (771, 819, 772), (772, 819, 821), (772, 821, 773), (773, 821, 210), (773, 210, 252), (204, 245, 774), (204, 774, 822), (822, 774, 775), (822, 775, 824), (824, 775, 776), (824, 776, 826), (826, 776, 777), (826, 777, 828), (828, 777, 228), (828, 228, 179), (214, 203, 831), (214, 831, 778), (778, 831, 833), (778, 833, 779), (779, 833, 835), (779, 835, 780), (780, 835, 837), (780, 837, 781), (781, 837, 181), (781, 181, 231), (177, 176, 782), (177, 782, 838), (838, 782, 783), (838, 783, 840), (840, 783, 784), (840, 784, 842), (842, 784, 785), (842, 785, 844), (844, 785, 232), (844, 232, 197), (246, 207, 847), (246, 847, 786), (786, 847, 849), (786, 849, 787), (787, 849, 851), (787, 851, 788), (788, 851, 853), (788, 853, 789), (789, 853, 199), (789, 199, 233), (163, 162, 791), (163, 791, 698), (698, 791, 793), (698, 793, 699), (699, 793, 795), (699, 795, 700), (700, 795, 797), (700, 797, 701), (701, 797, 193), (701, 193, 192), (185, 218, 694), (185, 694, 798), (798, 694, 695), (798, 695, 800), (800, 695, 696), (800, 696, 802), (802, 696, 697), (802, 697, 804), (804, 697, 195), (804, 195, 194), (219, 184, 807), (219, 807, 702), (702, 807, 809), (702, 809, 703), (703, 809, 811), (703, 811, 704), (704, 811, 813), (704, 813, 705), (705, 813, 208), (705, 208, 166), (254, 253, 706), (254, 706, 814), (814, 706, 707), (814, 707, 816), (816, 707, 708), (816, 708, 818), (818, 708, 709), (818, 709, 820), (820, 709, 167), (820, 167, 211), (225, 205, 823), (225, 823, 726), (726, 823, 825), (726, 825, 727), (727, 825, 827), (727, 827, 728), (728, 827, 829), (728, 829, 729), (729, 829, 178), (729, 178, 169), (165, 164, 730), (165, 730, 830), (830, 730, 731), (830, 731, 832), (832, 731, 732), (832, 732, 834), (834, 732, 733), (834, 733, 836), (836, 733, 170), (836, 170, 180), (256, 255, 839), (256, 839, 722), (722, 839, 841), (722, 841, 723), (723, 841, 843), (723, 843, 724), (724, 843, 845), (724, 845, 725), (725, 845, 196), (725, 196, 200), (206, 224, 718), (206, 718, 846), (846, 718, 719), (846, 719, 848), (848, 719, 720), (848, 720, 850), (850, 720, 721), (850, 721, 852), (852, 721, 201), (852, 201, 198), (261, 234, 236), (261, 236, 264), (138, 854, 407), (138, 407, 153), (855, 411, 412), (855, 412, 148), (856, 410, 411), (856, 411, 855), (857, 409, 410), (857, 410, 856), (858, 408, 409), (858, 409, 857), (859, 136, 408), (859, 408, 858), (860, 406, 407), (860, 407, 429), (861, 405, 406), (861, 406, 860), (862, 404, 405), (862, 405, 861), (863, 403, 404), (863, 404, 862), (145, 402, 403), (145, 403, 863), (137, 864, 854), (137, 854, 138), (143, 402, 412), (143, 412, 144), (140, 865, 864), (140, 864, 137), (111, 110, 136), (111, 136, 859), (866, 91, 105), (866, 105, 867), (868, 88, 91), (868, 91, 866), (47, 869, 865), (47, 865, 140), (45, 62, 870), (45, 870, 46), (75, 62, 56), (75, 56, 871), (32, 31, 57), (32, 57, 50), (871, 56, 57), (871, 57, 60), (53, 341, 872), (53, 872, 36), (873, 874, 875), (873, 875, 38), (37, 36, 872), (37, 872, 875), (876, 58, 31), (876, 31, 30), (29, 28, 58), (29, 58, 876), (876, 868, 877), (876, 877, 878), (61, 871, 60), (61, 60, 59), (49, 75, 871), (49, 871, 61), (26, 868, 866), (26, 866, 93), (93, 866, 867), (93, 867, 92), (106, 111, 859), (106, 859, 155), (146, 145, 863), (146, 863, 346), (346, 863, 862), (346, 862, 349), (349, 862, 861), (349, 861, 351), (351, 861, 860), (351, 860, 359), (359, 860, 429), (359, 429, 272), (155, 859, 858), (155, 858, 393), (393, 858, 857), (393, 857, 396), (396, 857, 856), (396, 856, 382), (382, 856, 855), (382, 855, 376), (376, 855, 148), (376, 148, 147), (854, 154, 429), (854, 429, 407), (864, 141, 154), (864, 154, 854), (402, 145, 148), (402, 148, 412), (865, 80, 141), (865, 141, 864), (869, 79, 80), (869, 80, 865), (62, 75, 77), (62, 77, 870), (31, 58, 60), (31, 60, 57), (341, 54, 39), (341, 39, 872), (875, 872, 39), (875, 39, 38), (92, 867, 873), (92, 873, 94), (867, 105, 874), (867, 874, 873), (55, 100, 95), (55, 95, 40), (41, 40, 95), (41, 95, 94), (68, 52, 35), (68, 35, 103), (105, 104, 34), (105, 34, 874), (104, 103, 35), (104, 35, 34), (870, 77, 79), (870, 79, 869), (89, 88, 879), (89, 879, 880), (46, 870, 869), (46, 869, 47), (876, 30, 88), (876, 88, 868), (33, 32, 82), (33, 82, 89), (875, 874, 881), (875, 881, 882), (45, 44, 82), (45, 82, 32), (77, 76, 78), (77, 78, 79), (49, 48, 78), (49, 78, 76), (72, 48, 27), (72, 27, 84), (69, 44, 47), (69, 47, 140), (93, 84, 27), (93, 27, 26), (881, 883, 884), (881, 884, 882), (885, 886, 887), (885, 887, 888), (889, 878, 877), (889, 877, 890), (43, 42, 880), (43, 880, 879), (33, 89, 880), (33, 880, 42), (34, 37, 884), (34, 884, 883), (26, 29, 889), (26, 889, 890), (41, 94, 885), (41, 885, 888), (873, 38, 887), (873, 887, 886), (874, 34, 883), (874, 883, 881), (868, 26, 890), (868, 890, 877), (37, 875, 882), (37, 882, 884), (38, 41, 888), (38, 888, 887), (94, 873, 886), (94, 886, 885), (88, 30, 43), (88, 43, 879), (29, 876, 878), (29, 878, 889), (891, 892, 893), (891, 893, 894), (894, 893, 895), (894, 895, 896), (897, 898, 899), (897, 899, 900), (898, 897, 892), (898, 892, 891), (901, 902, 903), (901, 903, 904), (895, 893, 892), (895, 892, 897), (903, 898, 891), (903, 891, 904), (902, 896, 898), (902, 898, 903), (901, 894, 896), (901, 896, 902), (904, 891, 894), (904, 894, 901), (905, 906, 900), (905, 900, 899), (896, 895, 906), (896, 906, 905), (895, 897, 900), (895, 900, 906), (898, 896, 905), (898, 905, 899), (907, 908, 909), (907, 909, 910), (910, 909, 911), (910, 911, 912), (913, 914, 915), (913, 915, 916), (914, 913, 908), (914, 908, 907), (911, 909, 908), (911, 908, 913), (917, 918, 916), (917, 916, 915), (912, 911, 918), (912, 918, 917), (911, 913, 916), (911, 916, 918), (914, 912, 917), (914, 917, 915), (919, 920, 921), (919, 921, 922), (922, 921, 923), (922, 923, 924), (925, 926, 927), (925, 927, 928), (926, 925, 920), (926, 920, 919), (923, 921, 920), (923, 920, 925), (929, 930, 928), (929, 928, 927), (924, 923, 930), (924, 930, 929), (923, 925, 928), (923, 928, 930), (926, 924, 929), (926, 929, 927), (931, 932, 933), (931, 933, 934), (934, 933, 935), (934, 935, 936), (937, 938, 939), (937, 939, 940), (938, 937, 932), (938, 932, 931), (935, 933, 932), (935, 932, 937), (941, 942, 940), (941, 940, 939), (936, 935, 942), (936, 942, 941), (935, 937, 940), (935, 940, 942), (938, 936, 941), (938, 941, 939), (943, 944, 945), (943, 945, 946), (946, 945, 947), (946, 947, 948), (949, 950, 951), (949, 951, 952), (950, 949, 944), (950, 944, 943), (947, 945, 944), (947, 944, 949), (953, 954, 952), (953, 952, 951), (948, 947, 954), (948, 954, 953), (947, 949, 952), (947, 952, 954), (950, 948, 953), (950, 953, 951), (955, 956, 957), (955, 957, 958), (958, 957, 959), (958, 959, 960), (960, 959, 961), (960, 961, 962), (962, 961, 956), (962, 956, 955), (958, 960, 962), (958, 962, 955), (959, 957, 956), (959, 956, 961), (963, 964, 965), (963, 965, 966), (966, 965, 967), (966, 967, 968), (968, 967, 969), (968, 969, 970), (970, 969, 964), (970, 964, 963), (966, 968, 970), (966, 970, 963), (967, 965, 964), (967, 964, 969), (971, 972, 973), (971, 973, 974), (974, 973, 975), (974, 975, 976), (976, 975, 977), (976, 977, 978), (978, 977, 972), (978, 972, 971), (974, 976, 978), (974, 978, 971), (975, 973, 972), (975, 972, 977), (979, 980, 981), (979, 981, 982), (982, 981, 983), (982, 983, 984), (985, 986, 987), (985, 987, 988), (986, 985, 980), (986, 980, 979), (983, 981, 980), (983, 980, 985), (989, 986, 979), (989, 979, 990), (991, 984, 986), (991, 986, 989), (992, 982, 984), (992, 984, 991), (990, 979, 982), (990, 982, 992), (993, 994, 988), (993, 988, 987), (984, 983, 994), (984, 994, 993), (983, 985, 988), (983, 988, 994), (986, 984, 993), (986, 993, 987), (995, 996, 997), (995, 997, 998), (998, 997, 999), (998, 999, 1000), (1001, 1002, 1003), (1001, 1003, 1004), (1002, 1001, 996), (1002, 996, 995), (999, 997, 996), (999, 996, 1001), (1005, 1006, 1004), (1005, 1004, 1003), (1000, 999, 1006), (1000, 1006, 1005), (999, 1001, 1004), (999, 1004, 1006), (1002, 1000, 1005), (1002, 1005, 1003), (1007, 1008, 1009), (1007, 1009, 1010), (1010, 1009, 1011), (1010, 1011, 1012), (1013, 1014, 1015), (1013, 1015, 1016), (1014, 1013, 1008), (1014, 1008, 1007), (1011, 1009, 1008), (1011, 1008, 1013), (1017, 1018, 1016), (1017, 1016, 1015), (1012, 1011, 1018), (1012, 1018, 1017), (1011, 1013, 1016), (1011, 1016, 1018), (1014, 1012, 1017), (1014, 1017, 1015), (1019, 1020, 1021), (1019, 1021, 1022), (1022, 1021, 1023), (1022, 1023, 1024), (1024, 1023, 1025), (1024, 1025, 1026), (1026, 1025, 1020), (1026, 1020, 1019), (1023, 1021, 1020), (1023, 1020, 1025), (1027, 1028, 1029), (1027, 1029, 1030), (1030, 1029, 1031), (1030, 1031, 1032), (1032, 1031, 1033), (1032, 1033, 1034), (1034, 1033, 1028), (1034, 1028, 1027), (1031, 1029, 1028), (1031, 1028, 1033), (1035, 1036, 1037), (1035, 1037, 1038), (1038, 1037, 1039), (1038, 1039, 1040), (1040, 1039, 1041), (1040, 1041, 1042), (1042, 1041, 1036), (1042, 1036, 1035), (1039, 1037, 1036), (1039, 1036, 1041), (1043, 1044, 1045), (1043, 1045, 1046)])
me_mini_room_br.update()
me_plane = bpy.data.meshes.new('Plane')
me_plane.from_pydata([(-1.302, -1.302, 0.09288), (1.08, -1.302, 0.09288), (-1.302, 1.08, 0.09288), (1.08, 1.08, 0.09288), (0.8889, 0.8889, 0.007772), (0.8889, 0.8889, 0.007772), (-1.111, -1.111, 0.007772), (0.8889, -1.111, 0.007772), (-1.111, 0.8889, 0.007772), (0.8889, 0.8889, 0.007772), (-1.358, -1.358, 0.09288), (1.136, -1.358, 0.09288), (-1.358, 1.136, 0.09288), (1.136, 1.136, 0.09288), (-1.358, -1.358, -0.1974), (1.136, -1.358, -0.1974), (-1.358, 1.136, -0.1974), (1.136, 1.136, -0.1974), (-1.302, -1.302, -0.5554), (1.08, -1.302, -0.5554), (-1.302, 1.08, -0.5554), (1.08, 1.08, -0.5554), (0.8889, 0.8889, -0.4703), (0.8889, 0.8889, -0.4703), (-1.111, -1.111, -0.4703), (0.8889, -1.111, -0.4703), (-1.111, 0.8889, -0.4703), (0.8889, 0.8889, -0.4703), (-1.358, -1.358, -0.5554), (1.136, -1.358, -0.5554), (-1.358, 1.136, -0.5554), (1.136, 1.136, -0.5554), (-1.358, -1.358, -0.2651), (1.136, -1.358, -0.2651), (-1.358, 1.136, -0.2651), (1.136, 1.136, -0.2651)], [(4, 5), (5, 9), (22, 23), (23, 27)], [(0, 2, 8, 6), (2, 3, 9, 8), (0, 1, 7, 6), (1, 3, 9, 7), (3, 2, 12, 13), (1, 0, 10, 11), (3, 1, 11, 13), (2, 0, 10, 12), (13, 11, 15, 17), (12, 10, 14, 16), (13, 12, 16, 17), (11, 10, 14, 15), (18, 20, 26, 24), (20, 21, 27, 26), (18, 19, 25, 24), (19, 21, 27, 25), (21, 20, 30, 31), (19, 18, 28, 29), (21, 19, 29, 31), (20, 18, 28, 30), (31, 29, 33, 35), (30, 28, 32, 34), (31, 30, 34, 35), (29, 28, 32, 33), (15, 14, 32, 33), (17, 15, 33, 35), (17, 16, 34, 35), (7, 25, 24, 6), (9, 27, 26, 8), (8, 26, 24, 6), (9, 27, 25, 7)])
_uv = me_plane.uv_layers.new(name='UVMap')
_uv.uv.foreach_set('vector', [0.0, 0.0, 0.0, 0.0, 0.0, 0.0, 0.0, 0.0, 0.0, 0.0, 0.0, 0.0, 0.0, 0.0, 0.0, 0.0, 0.0, 0.0, 0.0, 0.0, 0.0, 0.0, 0.0, 0.0, 0.0, 0.0, 0.0, 0.0, 0.0, 0.0, 0.0, 0.0, 0.0, 0.0, 0.0, 0.0, 0.0, 0.0, 0.0, 0.0, 0.0, 0.0, 0.0, 0.0, 0.0, 0.0, 0.0, 0.0, 0.0, 0.0, 0.0, 0.0, 0.0, 0.0, 0.0, 0.0, 0.0, 0.0, 0.0, 0.0, 0.0, 0.0, 0.0, 0.0, 0.0, 0.0, 0.0, 0.0, 0.0, 0.0, 0.0, 0.0, 0.0, 0.0, 0.0, 0.0, 0.0, 0.0, 0.0, 0.0, 0.0, 0.0, 0.0, 0.0, 0.0, 0.0, 0.0, 0.0, 0.0, 0.0, 0.0, 0.0, 0.0, 0.0, 0.0, 0.0, 0.0, 0.0, 0.0, 0.0, 0.0, 0.0, 0.0, 0.0, 0.0, 0.0, 0.0, 0.0, 0.0, 0.0, 0.0, 0.0, 0.0, 0.0, 0.0, 0.0, 0.0, 0.0, 0.0, 0.0, 0.0, 0.0, 0.0, 0.0, 0.0, 0.0, 0.0, 0.0, 0.0, 0.0, 0.0, 0.0, 0.0, 0.0, 0.0, 0.0, 0.0, 0.0, 0.0, 0.0, 0.0, 0.0, 0.0, 0.0, 0.0, 0.0, 0.0, 0.0, 0.0, 0.0, 0.0, 0.0, 0.0, 0.0, 0.0, 0.0, 0.0, 0.0, 0.0, 0.0, 0.0, 0.0, 0.0, 0.0, 0.0, 0.0, 0.0, 0.0, 0.0, 0.0, 0.0, 0.0, 0.0, 0.0, 0.0, 0.0, 0.0, 0.0, 0.0, 0.0, 0.0, 0.0, 0.0, 0.0, 0.0, 0.0, 0.0, 0.0, 0.0, 0.0, 0.0, 0.0, 0.0, 0.0, 0.0, 0.0, 0.0, 0.0, 0.0, 0.0, 0.0, 0.0, 0.0, 0.0, 0.0, 0.0, 0.0, 0.0, 0.0, 0.0, 0.0, 0.0, 0.0, 0.0, 0.0, 0.0, 0.0, 0.0, 0.0, 0.0, 0.0, 0.0, 0.0, 0.0, 0.0, 0.0, 0.0, 0.0, 0.0, 0.0, 0.0, 0.0, 0.0, 0.0, 0.0, 0.0, 0.0, 0.0, 0.0, 0.0, 0.0, 0.0, 0.0, 0.0, 0.0, 0.0, 0.0, 0.0])
me_plane.materials.append(mat_windows)
me_plane.update()
me_cube_002 = bpy.data.meshes.new('Cube.002')
me_cube_002.from_pydata([(1.0, 0.6917, 1.0), (1.0, 0.6917, -1.0), (1.0, -1.0, 1.0), (1.0, -1.0, -1.0), (-1.0, 0.6917, 1.0), (-1.0, 0.6917, -1.0), (-1.0, -1.0, 1.0), (-1.0, -1.0, -1.0)], [], [(0, 4, 6, 2), (3, 2, 6, 7), (7, 6, 4, 5), (5, 1, 3, 7), (1, 0, 2, 3), (5, 4, 0, 1)])
_uv = me_cube_002.uv_layers.new(name='UVMap')
_uv.uv.foreach_set('vector', [0.625, 0.5, 0.875, 0.5, 0.875, 0.75, 0.625, 0.75, 0.375, 0.75, 0.625, 0.75, 0.625, 1.0, 0.375, 1.0, 0.375, 0.0, 0.625, 0.0, 0.625, 0.25, 0.375, 0.25, 0.125, 0.5, 0.375, 0.5, 0.375, 0.75, 0.125, 0.75, 0.375, 0.5, 0.625, 0.5, 0.625, 0.75, 0.375, 0.75, 0.375, 0.25, 0.625, 0.25, 0.625, 0.5, 0.375, 0.5])
me_cube_002.materials.append(mat_glass)
me_cube_002.use_mirror_vertex_groups = False
me_cube_002.update()

# ---- objects
ob_cube = bpy.data.objects.new('Cube', me_cube)
ob_light = bpy.data.objects.new('Light', light_light)
ob_camera = bpy.data.objects.new('Camera', cam_camera)
ob_mini_room_br = bpy.data.objects.new('mini_room_BR', me_mini_room_br)
ob_plane = bpy.data.objects.new('Plane', me_plane)
ob_glass = bpy.data.objects.new('Glass', me_cube_002)
ob_point = bpy.data.objects.new('Point', light_point)

# ---- transforms, parenting, visibility, modifiers, constraints
ob_cube.location = (2.093, 7.198, 1.942)
ob_cube.scale = (0.6491, 0.3281, 0.7291)
ob_cube.lock_rotations_4d = False
ob_cube.empty_display_type = 'ARROWS'
ob_cube.lineart.crease_threshold = 0.0
ob_light.location = (4.076, 1.005, 5.904)
ob_light.rotation_euler = (0.6503, 0.05522, 1.866)
ob_light.lock_rotations_4d = False
ob_light.empty_display_type = 'ARROWS'
ob_light.color = (0.0, 0.0, 0.0, 0.0)
ob_light.lineart.crease_threshold = 0.0
ob_camera.location = (3.591, 4.217, 3.604)
ob_camera.rotation_euler = (1.137, -2.341e-07, 0.5287)
ob_camera.lock_rotations_4d = False
ob_camera.empty_display_type = 'ARROWS'
ob_camera.color = (0.0, 0.0, 0.0, 0.0)
ob_camera.display_type = 'WIRE'
ob_camera.lineart.crease_threshold = 0.0
ob_mini_room_br.location = (2.701, 5.049, -2.007)
_m = ob_mini_room_br.modifiers.new('Boolean', 'BOOLEAN')
_m.object = ob_cube
ob_plane.location = (2.161, 6.93, 2.021)
ob_plane.rotation_euler = (1.571, 0.0, 0.0)
ob_plane.scale = (0.6171, 0.7031, 0.9501)
ob_glass.location = (2.093, 7.198, 1.942)
ob_glass.scale = (0.6491, 0.0681, 0.7291)
ob_glass.lock_rotations_4d = False
ob_glass.empty_display_type = 'ARROWS'
ob_glass.lineart.crease_threshold = 0.0
ob_point.location = (2.221, 7.496, 2.856)

# ---- collection membership
col_collection.objects.link(ob_cube)
col_collection.objects.link(ob_light)
col_collection.objects.link(ob_camera)
col_collection.objects.link(ob_mini_room_br)
col_window.objects.link(ob_plane)
col_window.objects.link(ob_glass)
col_window.objects.link(ob_point)

# ---- scene / render settings (as saved in the file)
scene.camera = ob_camera
scene.frame_start = 1; scene.frame_end = 250; scene.frame_set(1)
scene.render.engine = 'BLENDER_EEVEE_NEXT'
scene.cycles.sampling_pattern = 'TABULATED_SOBOL'
scene.eevee.use_raytracing = True
bpy.context.view_layer.update()
